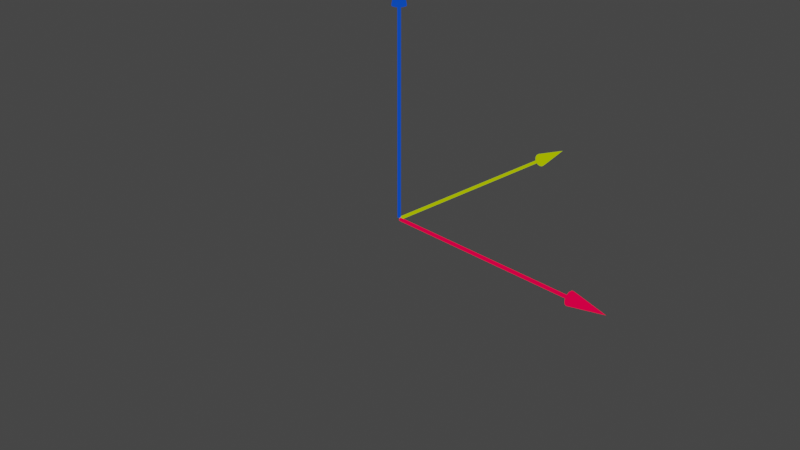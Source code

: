 # Source: V23DWidget.blend  (saved by Blender 2.83.19; exported with 4.5.12 LTS)
import bpy
from mathutils import Matrix  # noqa: F401  (used for matrix-valued properties, if any)

bpy.ops.wm.read_factory_settings(use_empty=True)
scene = bpy.context.scene
scene.name = 'Scene'

# ---- collections
col_collection = bpy.data.collections.new('Collection'); scene.collection.children.link(col_collection)

# ---- images (referenced by path relative to the original .blend; pixels are not part of the script)
import os
ASSET_DIR = os.environ.get("B2B_ASSET_DIR", "")  # directory of the original .blend (textures are referenced by path, not embedded)
HERE = os.path.dirname(os.path.abspath(__file__))  # packed textures are extracted next to this script under _unpacked/

def load_image(name, relpath, width, height, colorspace="sRGB"):
    """Load a texture the original file referenced (path relative to the .blend, or extracted next to this script)."""
    p = next((c for c in (os.path.join(HERE, relpath), os.path.join(ASSET_DIR, relpath)) if relpath and os.path.exists(c)), "")
    if p:
        img = bpy.data.images.load(p, check_existing=True)
        img.name = name
    else:  # same state as the original file: an image datablock whose file is absent (Cycles renders it pink)
        img = bpy.data.images.new(name, width, height)
        img.source = "FILE"
        img.filepath = "//" + (relpath or name)
    img.colorspace_settings.name = colorspace
    return img
img_v2cartesian = load_image('v2cartesian', 'cartesian.png', 1024, 1024, 'sRGB')

# ---- materials (node trees are filled in below, after node groups)
mat_y = bpy.data.materials.new('Y')
mat_z = bpy.data.materials.new('Z')
mat_x = bpy.data.materials.new('X')

# ---- node groups
ng_auto_smooth = bpy.data.node_groups.new('Auto Smooth', 'GeometryNodeTree')
_s = ng_auto_smooth.interface.new_socket(name='Geometry', in_out='OUTPUT', socket_type='NodeSocketGeometry')
_s = ng_auto_smooth.interface.new_socket(name='Geometry', in_out='INPUT', socket_type='NodeSocketGeometry')
_s = ng_auto_smooth.interface.new_socket(name='Angle', in_out='INPUT', socket_type='NodeSocketFloat')
_s.subtype = 'ANGLE'
_s.min_value = 0.0
_s.max_value = 3.142
ng_auto_smooth.is_modifier = True
_N = ng_auto_smooth.nodes; _L = ng_auto_smooth.links
n0 = _N.new('NodeGroupOutput'); n0.name = 'Group Output'; n0.location = (480, -100)
n1 = _N.new('NodeGroupInput'); n1.name = 'Group Input'; n1.location = (-420, -300)
n2 = _N.new('NodeGroupInput'); n2.name = 'Group Input.001'; n2.location = (-60, -100)
n3 = _N.new('GeometryNodeSetShadeSmooth'); n3.name = 'Set Shade Smooth'; n3.location = (120, -100)
n3.domain = 'EDGE'
n4 = _N.new('GeometryNodeSetShadeSmooth'); n4.name = 'Set Shade Smooth.001'; n4.location = (300, -100)
n5 = _N.new('GeometryNodeInputMeshEdgeAngle'); n5.name = 'Edge Angle'; n5.location = (-420, -220)
n6 = _N.new('GeometryNodeInputEdgeSmooth'); n6.name = 'Is Edge Smooth'; n6.location = (-60, -160)
n7 = _N.new('GeometryNodeInputShadeSmooth'); n7.name = 'Is Face Smooth'; n7.location = (-240, -340)
n8 = _N.new('FunctionNodeBooleanMath'); n8.name = 'Boolean Math'; n8.location = (-60, -220)
n9 = _N.new('FunctionNodeCompare'); n9.name = 'Compare'; n9.location = (-240, -180)
n9.operation = 'LESS_EQUAL'
_L.new(n5.outputs[0], n9.inputs[0])
_L.new(n4.outputs[0], n0.inputs[0])
_L.new(n1.outputs[1], n9.inputs[1])
_L.new(n9.outputs[0], n8.inputs[0])
_L.new(n7.outputs[0], n8.inputs[1])
_L.new(n2.outputs[0], n3.inputs[0])
_L.new(n6.outputs[0], n3.inputs[1])
_L.new(n3.outputs[0], n4.inputs[0])
_L.new(n8.outputs[0], n3.inputs[2])
n0.is_active_output = True

# ---- material node trees
mat_y.use_nodes = True; mat_y.node_tree.nodes.clear()
_N = mat_y.node_tree.nodes; _L = mat_y.node_tree.links
n0 = _N.new('ShaderNodeOutputMaterial'); n0.name = 'Material Output'; n0.location = (300, 300)
n1 = _N.new('ShaderNodeRGB'); n1.name = 'RGB'; n1.location = (51, 286)
n1.outputs[0].default_value = (0.3784, 0.5, 0.0, 1.0)
n2 = _N.new('ShaderNodeTexImage'); n2.name = 'Image Texture'; n2.location = (31, 584)
n2.image = img_v2cartesian
_L.new(n1.outputs[0], n0.inputs[0])
n0.is_active_output = True
mat_z.use_nodes = True; mat_z.node_tree.nodes.clear()
_N = mat_z.node_tree.nodes; _L = mat_z.node_tree.links
n0 = _N.new('ShaderNodeOutputMaterial'); n0.name = 'Material Output'; n0.location = (300, 300)
n1 = _N.new('ShaderNodeTexImage'); n1.name = 'Image Texture'; n1.location = (49, 578)
n1.image = img_v2cartesian
n2 = _N.new('ShaderNodeRGB'); n2.name = 'RGB'; n2.location = (93, 297)
n2.outputs[0].default_value = (0.003735, 0.05471, 0.5, 1.0)
_L.new(n2.outputs[0], n0.inputs[0])
n0.is_active_output = True
mat_x.use_nodes = True; mat_x.node_tree.nodes.clear()
_N = mat_x.node_tree.nodes; _L = mat_x.node_tree.links
n0 = _N.new('ShaderNodeOutputMaterial'); n0.name = 'Material Output'; n0.location = (300, 300)
n1 = _N.new('ShaderNodeTexImage'); n1.name = 'Image Texture'; n1.location = (-5, 571)
n1.image = img_v2cartesian
n2 = _N.new('ShaderNodeRGB'); n2.name = 'RGB'; n2.location = (44, 287)
n2.outputs[0].default_value = (1.0, 0.0, 0.04808, 1.0)
_L.new(n2.outputs[0], n0.inputs[0])
n0.is_active_output = True

# ---- world
world_world = bpy.data.worlds.new('World'); scene.world = world_world
world_world.use_nodes = True; world_world.node_tree.nodes.clear()
_N = world_world.node_tree.nodes; _L = world_world.node_tree.links
n0 = _N.new('ShaderNodeOutputWorld'); n0.name = 'World Output'; n0.location = (300, 300)
n1 = _N.new('ShaderNodeBackground'); n1.name = 'Background'; n1.location = (10, 300)
n1.inputs[0].default_value = (0.05088, 0.05088, 0.05088, 1.0)
_L.new(n1.outputs[0], n0.inputs[0])
n0.is_active_output = True
world_world.color = (0.05088, 0.05088, 0.05088)
world_world.use_sun_shadow = False
world_world.sun_shadow_jitter_overblur = 0.0

# ---- cameras
cam_camera = bpy.data.cameras.new('Camera')
cam_camera.clip_end = 100.0
cam_camera.ortho_scale = 7.314

# ---- lights
light_light = bpy.data.lights.new('Light', 'POINT')
light_light.transmission_factor = 0.0
light_light.energy = 1000.0
light_light.shadow_soft_size = 0.1
light_light.shadow_maximum_resolution = 0.006
light_light.use_absolute_resolution = True

# ---- meshes
me_cone_004 = bpy.data.meshes.new('Cone.004')
me_cone_004.from_pydata([(-1.67e-09, 2.199, -0.07306), (0.0317, 2.199, -0.06583), (0.05712, 2.199, -0.04555), (0.07123, 2.199, -0.01626), (0.07123, 2.199, 0.01626), (0.05712, 2.199, 0.04555), (0.0317, 2.199, 0.06583), (9.362e-09, 2.199, 0.07306), (-0.0317, 2.199, 0.06583), (-0.05712, 2.199, 0.04555), (0.0, 2.596, -1.135e-07), (-0.07123, 2.199, 0.01626), (-0.07123, 2.199, -0.01626), (-0.05712, 2.199, -0.04555), (-0.0317, 2.199, -0.06583), (3.959e-09, 2.186, -0.01732), (0.007515, 2.186, -0.0156), (0.01354, 2.186, -0.0108), (0.01689, 2.186, -0.003854), (0.01689, 2.186, 0.003854), (0.01354, 2.186, 0.0108), (0.007515, 2.186, 0.0156), (6.574e-09, 2.186, 0.01732), (-0.007515, 2.186, 0.0156), (-0.01354, 2.186, 0.0108), (-0.01689, 2.186, 0.003854), (-0.01689, 2.186, -0.003854), (-0.01354, 2.186, -0.0108), (-0.007515, 2.186, -0.0156), (3.959e-09, 0.01745, -0.01732), (0.007515, 0.01745, -0.0156), (0.01354, 0.01745, -0.0108), (0.01689, 0.01745, -0.003854), (0.01689, 0.01745, 0.003854), (0.01354, 0.01745, 0.0108), (0.007515, 0.01745, 0.0156), (6.574e-09, 0.01745, 0.01732), (-0.007515, 0.01745, 0.0156), (-0.01354, 0.01745, 0.0108), (-0.01689, 0.01745, 0.003854), (-0.01689, 0.01745, -0.003854), (-0.01354, 0.01745, -0.0108), (-0.007515, 0.01745, -0.0156), (-1.67e-09, 0.07306, 2.199), (0.0317, 0.06583, 2.199), (0.05712, 0.04555, 2.199), (0.07123, 0.01626, 2.199), (0.07123, -0.01626, 2.199), (0.05712, -0.04555, 2.199), (0.0317, -0.06583, 2.199), (9.362e-09, -0.07306, 2.199), (-0.0317, -0.06583, 2.199), (-0.05712, -0.04555, 2.199), (0.0, 0.0, 2.596), (-0.07123, -0.01626, 2.199), (-0.07123, 0.01626, 2.199), (-0.05712, 0.04555, 2.199), (-0.0317, 0.06583, 2.199), (3.959e-09, 0.01732, 2.186), (0.007515, 0.0156, 2.186), (0.01354, 0.0108, 2.186), (0.01689, 0.003854, 2.186), (0.01689, -0.003854, 2.186), (0.01354, -0.0108, 2.186), (0.007515, -0.0156, 2.186), (6.574e-09, -0.01732, 2.186), (-0.007515, -0.0156, 2.186), (-0.01354, -0.0108, 2.186), (-0.01689, -0.003854, 2.186), (-0.01689, 0.003854, 2.186), (-0.01354, 0.0108, 2.186), (-0.007515, 0.0156, 2.186), (3.959e-09, 0.01732, 0.01745), (0.007515, 0.0156, 0.01745), (0.01354, 0.0108, 0.01745), (0.01689, 0.003854, 0.01745), (0.01689, -0.003854, 0.01745), (0.01354, -0.0108, 0.01745), (0.007515, -0.0156, 0.01745), (6.574e-09, -0.01732, 0.01745), (-0.007515, -0.0156, 0.01745), (-0.01354, -0.0108, 0.01745), (-0.01689, -0.003854, 0.01745), (-0.01689, 0.003854, 0.01745), (-0.01354, 0.0108, 0.01745), (-0.007515, 0.0156, 0.01745), (2.199, 0.07306, 1.677e-07), (2.199, 0.06583, -0.0317), (2.199, 0.04555, -0.05712), (2.199, 0.01626, -0.07123), (2.199, -0.01626, -0.07123), (2.199, -0.04555, -0.05712), (2.199, -0.06583, -0.0317), (2.199, -0.07306, 1.567e-07), (2.199, -0.06583, 0.0317), (2.199, -0.04555, 0.05712), (2.596, 0.0, 1.96e-07), (2.199, -0.01626, 0.07123), (2.199, 0.01626, 0.07123), (2.199, 0.04555, 0.05712), (2.199, 0.06583, 0.0317), (2.186, 0.01732, 1.611e-07), (2.186, 0.0156, -0.007514), (2.186, 0.0108, -0.01354), (2.186, 0.003854, -0.01689), (2.186, -0.003854, -0.01689), (2.186, -0.0108, -0.01354), (2.186, -0.0156, -0.007514), (2.186, -0.01732, 1.585e-07), (2.186, -0.0156, 0.007515), (2.186, -0.0108, 0.01354), (2.186, -0.003854, 0.01689), (2.186, 0.003854, 0.01689), (2.186, 0.0108, 0.01354), (2.186, 0.0156, 0.007515), (0.01745, 0.01732, -2.641e-09), (0.01745, 0.0156, -0.007515), (0.01745, 0.0108, -0.01354), (0.01745, 0.003854, -0.01689), (0.01745, -0.003854, -0.01689), (0.01745, -0.0108, -0.01354), (0.01745, -0.0156, -0.007515), (0.01745, -0.01732, -5.257e-09), (0.01745, -0.0156, 0.007515), (0.01745, -0.0108, 0.01354), (0.01745, -0.003854, 0.01689), (0.01745, 0.003854, 0.01689), (0.01745, 0.0108, 0.01354), (0.01745, 0.0156, 0.007515)], [], [(0, 10, 1), (1, 10, 2), (2, 10, 3), (3, 10, 4), (4, 10, 5), (5, 10, 6), (6, 10, 7), (7, 10, 8), (8, 10, 9), (9, 10, 11), (11, 10, 12), (12, 10, 13), (13, 10, 14), (14, 10, 0), (12, 13, 27, 26), (8, 9, 24, 23), (1, 2, 17, 16), (5, 6, 21, 20), (13, 14, 28, 27), (14, 0, 15, 28), (2, 3, 18, 17), (9, 11, 25, 24), (6, 7, 22, 21), (3, 4, 19, 18), (11, 12, 26, 25), (0, 1, 16, 15), (7, 8, 23, 22), (4, 5, 20, 19), (26, 27, 41, 40), (19, 20, 34, 33), (27, 28, 42, 41), (20, 21, 35, 34), (28, 15, 29, 42), (21, 22, 36, 35), (22, 23, 37, 36), (15, 16, 30, 29), (23, 24, 38, 37), (16, 17, 31, 30), (24, 25, 39, 38), (17, 18, 32, 31), (25, 26, 40, 39), (18, 19, 33, 32), (43, 53, 44), (44, 53, 45), (45, 53, 46), (46, 53, 47), (47, 53, 48), (48, 53, 49), (49, 53, 50), (50, 53, 51), (51, 53, 52), (52, 53, 54), (54, 53, 55), (55, 53, 56), (56, 53, 57), (57, 53, 43), (55, 56, 70, 69), (51, 52, 67, 66), (44, 45, 60, 59), (48, 49, 64, 63), (56, 57, 71, 70), (57, 43, 58, 71), (45, 46, 61, 60), (52, 54, 68, 67), (49, 50, 65, 64), (46, 47, 62, 61), (54, 55, 69, 68), (43, 44, 59, 58), (50, 51, 66, 65), (47, 48, 63, 62), (69, 70, 84, 83), (62, 63, 77, 76), (70, 71, 85, 84), (63, 64, 78, 77), (71, 58, 72, 85), (64, 65, 79, 78), (65, 66, 80, 79), (58, 59, 73, 72), (66, 67, 81, 80), (59, 60, 74, 73), (67, 68, 82, 81), (60, 61, 75, 74), (68, 69, 83, 82), (61, 62, 76, 75), (86, 96, 87), (87, 96, 88), (88, 96, 89), (89, 96, 90), (90, 96, 91), (91, 96, 92), (92, 96, 93), (93, 96, 94), (94, 96, 95), (95, 96, 97), (97, 96, 98), (98, 96, 99), (99, 96, 100), (100, 96, 86), (98, 99, 113, 112), (94, 95, 110, 109), (87, 88, 103, 102), (91, 92, 107, 106), (99, 100, 114, 113), (100, 86, 101, 114), (88, 89, 104, 103), (95, 97, 111, 110), (92, 93, 108, 107), (89, 90, 105, 104), (97, 98, 112, 111), (86, 87, 102, 101), (93, 94, 109, 108), (90, 91, 106, 105), (112, 113, 127, 126), (105, 106, 120, 119), (113, 114, 128, 127), (106, 107, 121, 120), (114, 101, 115, 128), (107, 108, 122, 121), (108, 109, 123, 122), (101, 102, 116, 115), (109, 110, 124, 123), (102, 103, 117, 116), (110, 111, 125, 124), (103, 104, 118, 117), (111, 112, 126, 125), (104, 105, 119, 118)])
me_cone_004.polygons.foreach_set('use_smooth', [True] * 126)
me_cone_004.polygons.foreach_set('material_index', [0, 0, 0, 0, 0, 0, 0, 0, 0, 0, 0, 0, 0, 0, 0, 0, 0, 0, 0, 0, 0, 0, 0, 0, 0, 0, 0, 0, 0, 0, 0, 0, 0, 0, 0, 0, 0, 0, 0, 0, 0, 0, 1, 1, 1, 1, 1, 1, 1, 1, 1, 1, 1, 1, 1, 1, 1, 1, 1, 1, 1, 1, 1, 1, 1, 1, 1, 1, 1, 1, 1, 1, 1, 1, 1, 1, 1, 1, 1, 1, 1, 1, 1, 1, 2, 2, 2, 2, 2, 2, 2, 2, 2, 2, 2, 2, 2, 2, 2, 2, 2, 2, 2, 2, 2, 2, 2, 2, 2, 2, 2, 2, 2, 2, 2, 2, 2, 2, 2, 2, 2, 2, 2, 2, 2, 2])
_uv = me_cone_004.uv_layers.new(name='UVMap')
_uv.uv.foreach_set('vector', [0.9266, 0.9058, 0.7312, 0.75, 0.9748, 0.8056, 0.9748, 0.8056, 0.7312, 0.75, 0.9748, 0.6944, 0.9748, 0.6944, 0.7312, 0.75, 0.9266, 0.5942, 0.9266, 0.5942, 0.7312, 0.75, 0.8396, 0.5249, 0.8396, 0.5249, 0.7312, 0.75, 0.7312, 0.5001, 0.7312, 0.5001, 0.7312, 0.75, 0.6228, 0.5249, 0.6228, 0.5249, 0.7312, 0.75, 0.5359, 0.5942, 0.5359, 0.5942, 0.7312, 0.75, 0.4876, 0.6944, 0.4876, 0.6944, 0.7312, 0.75, 0.4876, 0.8056, 0.4876, 0.8056, 0.7312, 0.75, 0.5359, 0.9058, 0.5359, 0.9058, 0.7312, 0.75, 0.6228, 0.9751, 0.6228, 0.9751, 0.7312, 0.75, 0.7312, 0.9999, 0.7312, 0.9999, 0.7312, 0.75, 0.8396, 0.9751, 0.8396, 0.9751, 0.7312, 0.75, 0.9266, 0.9058, 0.6228, 0.9751, 0.7312, 0.9999, 0.6583, 0.5984, 0.7313, 0.5818, 0.4876, 0.6944, 0.4876, 0.8056, 0.8628, 0.6452, 0.8952, 0.7126, 0.9748, 0.8056, 0.9748, 0.6944, 0.5997, 0.8548, 0.5672, 0.7874, 0.7312, 0.5001, 0.6228, 0.5249, 0.8627, 0.8549, 0.8041, 0.9016, 0.7312, 0.9999, 0.8396, 0.9751, 0.5997, 0.6451, 0.6583, 0.5984, 0.8396, 0.9751, 0.9266, 0.9058, 0.5672, 0.7125, 0.5997, 0.6451, 0.9748, 0.6944, 0.9266, 0.5942, 0.6582, 0.9015, 0.5997, 0.8548, 0.4876, 0.8056, 0.5359, 0.9058, 0.8043, 0.5985, 0.8628, 0.6452, 0.6228, 0.5249, 0.5359, 0.5942, 0.8952, 0.7875, 0.8627, 0.8549, 0.9266, 0.5942, 0.8396, 0.5249, 0.7311, 0.9182, 0.6582, 0.9015, 0.5359, 0.9058, 0.6228, 0.9751, 0.7313, 0.5818, 0.8043, 0.5985, 0.9266, 0.9058, 0.9748, 0.8056, 0.5672, 0.7874, 0.5672, 0.7125, 0.5359, 0.5942, 0.4876, 0.6944, 0.8952, 0.7126, 0.8952, 0.7875, 0.8396, 0.5249, 0.7312, 0.5001, 0.8041, 0.9016, 0.7311, 0.9182, 0.7313, 0.5818, 0.6583, 0.5984, 0.8529, 0.903, 0.7745, 0.9406, 0.7311, 0.9182, 0.8041, 0.9016, 0.6095, 0.597, 0.688, 0.5594, 0.6583, 0.5984, 0.5997, 0.6451, 0.9072, 0.835, 0.8529, 0.903, 0.8041, 0.9016, 0.8627, 0.8549, 0.5552, 0.665, 0.6095, 0.597, 0.5997, 0.6451, 0.5672, 0.7125, 0.9267, 0.7502, 0.9072, 0.835, 0.8627, 0.8549, 0.8952, 0.7875, 0.5358, 0.7498, 0.5552, 0.665, 0.8952, 0.7875, 0.8952, 0.7126, 0.555, 0.8346, 0.5358, 0.7498, 0.5672, 0.7125, 0.5672, 0.7874, 0.9074, 0.6654, 0.9267, 0.7502, 0.8952, 0.7126, 0.8628, 0.6452, 0.6092, 0.9027, 0.555, 0.8346, 0.5672, 0.7874, 0.5997, 0.8548, 0.8533, 0.5973, 0.9074, 0.6654, 0.8628, 0.6452, 0.8043, 0.5985, 0.6875, 0.9405, 0.6092, 0.9027, 0.5997, 0.8548, 0.6582, 0.9015, 0.7749, 0.5595, 0.8533, 0.5973, 0.8043, 0.5985, 0.7313, 0.5818, 0.7745, 0.9406, 0.6875, 0.9405, 0.6582, 0.9015, 0.7311, 0.9182, 0.688, 0.5594, 0.7749, 0.5595, 0.2437, 0.000148, 0.2437, 0.25, 0.1353, 0.02489, 0.1353, 0.02489, 0.2437, 0.25, 0.0484, 0.09422, 0.0484, 0.09422, 0.2437, 0.25, 0.0001494, 0.1944, 0.0001494, 0.1944, 0.2437, 0.25, 0.000148, 0.3056, 0.000148, 0.3056, 0.2437, 0.25, 0.04839, 0.4058, 0.04839, 0.4058, 0.2437, 0.25, 0.1353, 0.4751, 0.1353, 0.4751, 0.2437, 0.25, 0.2437, 0.4999, 0.2437, 0.4999, 0.2437, 0.25, 0.3521, 0.4751, 0.3521, 0.4751, 0.2437, 0.25, 0.4391, 0.4058, 0.4391, 0.4058, 0.2437, 0.25, 0.4873, 0.3056, 0.4873, 0.3056, 0.2437, 0.25, 0.4873, 0.1944, 0.4873, 0.1944, 0.2437, 0.25, 0.4391, 0.09422, 0.4391, 0.09422, 0.2437, 0.25, 0.3521, 0.02489, 0.3521, 0.02489, 0.2437, 0.25, 0.2437, 0.000148, 0.4873, 0.1944, 0.4391, 0.09422, 0.1707, 0.4015, 0.1122, 0.3548, 0.3521, 0.4751, 0.4391, 0.4058, 0.07975, 0.2125, 0.1123, 0.1451, 0.1353, 0.02489, 0.0484, 0.09422, 0.4077, 0.2875, 0.3752, 0.3549, 0.04839, 0.4058, 0.1353, 0.4751, 0.2438, 0.08178, 0.3168, 0.09847, 0.4391, 0.09422, 0.3521, 0.02489, 0.2437, 0.4182, 0.1707, 0.4015, 0.3521, 0.02489, 0.2437, 0.000148, 0.3167, 0.4016, 0.2437, 0.4182, 0.0484, 0.09422, 0.0001494, 0.1944, 0.4078, 0.2126, 0.4077, 0.2875, 0.4391, 0.4058, 0.4873, 0.3056, 0.07972, 0.2874, 0.07975, 0.2125, 0.1353, 0.4751, 0.2437, 0.4999, 0.1708, 0.09841, 0.2438, 0.08178, 0.0001494, 0.1944, 0.000148, 0.3056, 0.3753, 0.1452, 0.4078, 0.2126, 0.4873, 0.3056, 0.4873, 0.1944, 0.1122, 0.3548, 0.07972, 0.2874, 0.2437, 0.000148, 0.1353, 0.02489, 0.3752, 0.3549, 0.3167, 0.4016, 0.2437, 0.4999, 0.3521, 0.4751, 0.1123, 0.1451, 0.1708, 0.09841, 0.000148, 0.3056, 0.04839, 0.4058, 0.3168, 0.09847, 0.3753, 0.1452, 0.1122, 0.3548, 0.1707, 0.4015, 0.2875, 0.0595, 0.3658, 0.09735, 0.3753, 0.1452, 0.3168, 0.09847, 0.2, 0.4405, 0.1217, 0.4026, 0.1707, 0.4015, 0.2437, 0.4182, 0.2005, 0.05939, 0.2875, 0.0595, 0.3168, 0.09847, 0.2438, 0.08178, 0.287, 0.4406, 0.2, 0.4405, 0.2437, 0.4182, 0.3167, 0.4016, 0.1221, 0.09703, 0.2005, 0.05939, 0.2438, 0.08178, 0.1708, 0.09841, 0.3654, 0.403, 0.287, 0.4406, 0.1708, 0.09841, 0.1123, 0.1451, 0.4197, 0.335, 0.3654, 0.403, 0.3167, 0.4016, 0.3752, 0.3549, 0.06775, 0.165, 0.1221, 0.09703, 0.1123, 0.1451, 0.07975, 0.2125, 0.4392, 0.2503, 0.4197, 0.335, 0.3752, 0.3549, 0.4077, 0.2875, 0.04828, 0.2497, 0.06775, 0.165, 0.07975, 0.2125, 0.07972, 0.2874, 0.4199, 0.1654, 0.4392, 0.2503, 0.4077, 0.2875, 0.4078, 0.2126, 0.06753, 0.3346, 0.04828, 0.2497, 0.07972, 0.2874, 0.1122, 0.3548, 0.3658, 0.09735, 0.4199, 0.1654, 0.4078, 0.2126, 0.3753, 0.1452, 0.1217, 0.4026, 0.06753, 0.3346, 0.9266, 0.09422, 0.7312, 0.25, 0.8396, 0.02489, 0.8396, 0.02489, 0.7312, 0.25, 0.7312, 0.000148, 0.7312, 0.000148, 0.7312, 0.25, 0.6228, 0.02489, 0.6228, 0.02489, 0.7312, 0.25, 0.5359, 0.09422, 0.5359, 0.09422, 0.7312, 0.25, 0.4876, 0.1944, 0.4876, 0.1944, 0.7312, 0.25, 0.4876, 0.3056, 0.4876, 0.3056, 0.7312, 0.25, 0.5359, 0.4058, 0.5359, 0.4058, 0.7312, 0.25, 0.6228, 0.4751, 0.6228, 0.4751, 0.7312, 0.25, 0.7312, 0.4999, 0.7312, 0.4999, 0.7312, 0.25, 0.8396, 0.4751, 0.8396, 0.4751, 0.7312, 0.25, 0.9266, 0.4058, 0.9266, 0.4058, 0.7312, 0.25, 0.9748, 0.3056, 0.9748, 0.3056, 0.7312, 0.25, 0.9748, 0.1944, 0.9748, 0.1944, 0.7312, 0.25, 0.9266, 0.09422, 0.9266, 0.4058, 0.9748, 0.3056, 0.5672, 0.2874, 0.5672, 0.2125, 0.6228, 0.4751, 0.7312, 0.4999, 0.6583, 0.0984, 0.7313, 0.08177, 0.8396, 0.02489, 0.7312, 0.000148, 0.8041, 0.4016, 0.7311, 0.4182, 0.4876, 0.1944, 0.4876, 0.3056, 0.8628, 0.1452, 0.8952, 0.2126, 0.9748, 0.3056, 0.9748, 0.1944, 0.5997, 0.3548, 0.5672, 0.2874, 0.9748, 0.1944, 0.9266, 0.09422, 0.6582, 0.4015, 0.5997, 0.3548, 0.7312, 0.000148, 0.6228, 0.02489, 0.8627, 0.3549, 0.8041, 0.4016, 0.7312, 0.4999, 0.8396, 0.4751, 0.5997, 0.1451, 0.6583, 0.0984, 0.4876, 0.3056, 0.5359, 0.4058, 0.8043, 0.09846, 0.8628, 0.1452, 0.6228, 0.02489, 0.5359, 0.09422, 0.8952, 0.2875, 0.8627, 0.3549, 0.8396, 0.4751, 0.9266, 0.4058, 0.5672, 0.2125, 0.5997, 0.1451, 0.9266, 0.09422, 0.8396, 0.02489, 0.7311, 0.4182, 0.6582, 0.4015, 0.5359, 0.4058, 0.6228, 0.4751, 0.7313, 0.08177, 0.8043, 0.09846, 0.5359, 0.09422, 0.4876, 0.1944, 0.8952, 0.2126, 0.8952, 0.2875, 0.5672, 0.2125, 0.5672, 0.2874, 0.9074, 0.1654, 0.9267, 0.2502, 0.8952, 0.2875, 0.8952, 0.2126, 0.555, 0.3346, 0.5358, 0.2497, 0.5672, 0.2874, 0.5997, 0.3548, 0.8533, 0.09734, 0.9074, 0.1654, 0.8952, 0.2126, 0.8628, 0.1452, 0.6092, 0.4027, 0.555, 0.3346, 0.5997, 0.3548, 0.6582, 0.4015, 0.775, 0.0595, 0.8533, 0.09734, 0.8628, 0.1452, 0.8043, 0.09846, 0.6875, 0.4405, 0.6092, 0.4027, 0.8043, 0.09846, 0.7313, 0.08177, 0.7745, 0.4406, 0.6875, 0.4405, 0.6582, 0.4015, 0.7311, 0.4182, 0.688, 0.05938, 0.775, 0.0595, 0.7313, 0.08177, 0.6583, 0.0984, 0.8529, 0.403, 0.7745, 0.4406, 0.7311, 0.4182, 0.8041, 0.4016, 0.6095, 0.09703, 0.688, 0.05938, 0.6583, 0.0984, 0.5997, 0.1451, 0.9072, 0.335, 0.8529, 0.403, 0.8041, 0.4016, 0.8627, 0.3549, 0.5552, 0.165, 0.6095, 0.09703, 0.5997, 0.1451, 0.5672, 0.2125, 0.9267, 0.2502, 0.9072, 0.335, 0.8627, 0.3549, 0.8952, 0.2875, 0.5358, 0.2497, 0.5552, 0.165])
me_cone_004.materials.append(mat_y)
me_cone_004.materials.append(mat_z)
me_cone_004.materials.append(mat_x)
me_cone_004.use_remesh_fix_poles = True
me_cone_004.use_remesh_preserve_attributes = False
me_cone_004.use_mirror_vertex_groups = False
me_cone_004.update()

# ---- objects
ob_light = bpy.data.objects.new('Light', light_light)
ob_camera = bpy.data.objects.new('Camera', cam_camera)
ob_cone_002 = bpy.data.objects.new('Cone.002', me_cone_004)

# ---- transforms, parenting, visibility, modifiers, constraints
ob_light.location = (4.076, 1.005, 5.904)
ob_light.rotation_euler = (0.6503, 0.05522, 1.866)
ob_light.lock_rotations_4d = False
ob_light.empty_display_type = 'ARROWS'
ob_light.color = (0.0, 0.0, 0.0, 0.0)
ob_light.lineart.crease_threshold = 0.0
ob_camera.location = (7.359, -6.926, 4.958)
ob_camera.rotation_euler = (1.109, 0.0, 0.8149)
ob_camera.lock_rotations_4d = False
ob_camera.empty_display_type = 'ARROWS'
ob_camera.color = (0.0, 0.0, 0.0, 0.0)
ob_camera.display_type = 'WIRE'
ob_camera.lineart.crease_threshold = 0.0
ob_cone_002.location = (0.0, 0.0, 0.0)
ob_cone_002.lineart.crease_threshold = 0.0
_m = ob_cone_002.modifiers.new('Auto Smooth', 'NODES')
_m.node_group = ng_auto_smooth
_gi = [s.identifier for s in ng_auto_smooth.interface.items_tree if s.item_type == 'SOCKET' and s.in_out == 'INPUT']
_m[_gi[1]] = 1.047  # Angle

# ---- collection membership
col_collection.objects.link(ob_light)
col_collection.objects.link(ob_camera)
col_collection.objects.link(ob_cone_002)

# ---- scene / render settings (as saved in the file)
scene.camera = ob_camera
scene.frame_start = 1; scene.frame_end = 250; scene.frame_set(1)
scene.render.engine = 'CYCLES'
scene.cycles.use_denoising = False
scene.cycles.samples = 128
scene.cycles.sampling_pattern = 'TABULATED_SOBOL'
scene.cycles.use_adaptive_sampling = False
scene.cycles.use_light_tree = False
scene.cycles.bake_type = 'EMIT'
scene.view_settings.view_transform = 'Filmic'
bpy.context.view_layer.update()
